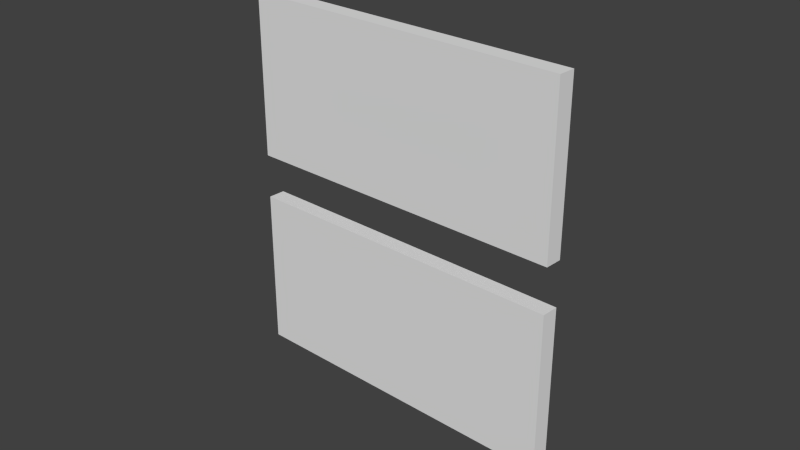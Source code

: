 # Source: longLandscape.blend  (saved by Blender 2.73.0; exported with 4.5.12 LTS)
import bpy
from mathutils import Matrix  # noqa: F401  (used for matrix-valued properties, if any)

bpy.ops.wm.read_factory_settings(use_empty=True)
scene = bpy.context.scene
scene.name = 'Scene'

# ---- collections
col_collection_1 = bpy.data.collections.new('Collection 1'); scene.collection.children.link(col_collection_1)

# ---- materials (node trees are filled in below, after node groups)
mat_material = bpy.data.materials.new('Material')
mat_material.alpha_threshold = 0.0
mat_material.use_transparent_shadow = False
mat_material.roughness = 0.5
mat_material.line_color = (0.0, 0.0, 0.0, 1.0)
mat_material_001 = bpy.data.materials.new('Material.001')
mat_material_001.alpha_threshold = 0.0
mat_material_001.use_transparent_shadow = False
mat_material_001.roughness = 0.5
mat_material_001.line_color = (0.0, 0.0, 0.0, 1.0)

# ---- material node trees

# ---- world
world_world = bpy.data.worlds.new('World'); scene.world = world_world
world_world.color = (0.05088, 0.05088, 0.05088)
world_world.use_sun_shadow = False
world_world.sun_shadow_jitter_overblur = 0.0
world_world.cycles.sampling_method = 'MANUAL'
world_world.cycles.sample_map_resolution = 256

# ---- meshes
me_cube = bpy.data.meshes.new('Cube')
me_cube.from_pydata([(0.5987, -0.5667, -0.6002), (0.5366, -0.6206, -0.6002), (-0.5522, 0.5655, -0.6002), (-0.4901, 0.6193, -0.6002), (0.5987, -0.5667, 0.1836), (0.5366, -0.6206, 0.1836), (-0.5522, 0.5655, 0.1836), (-0.4901, 0.6193, 0.1836), (0.5332, -0.4867, -0.504), (-0.4237, 0.5384, -0.504), (0.5332, -0.4867, 0.08743), (-0.4237, 0.5384, 0.08743), (0.5143, -0.5014, -0.504), (-0.4426, 0.5237, -0.504), (0.5143, -0.5014, 0.08743), (-0.4426, 0.5237, 0.08743), (0.5987, -0.5667, 0.3998), (0.5366, -0.6206, 0.3998), (-0.5522, 0.5655, 0.3998), (-0.4901, 0.6193, 0.3998), (0.5987, -0.5667, 1.184), (0.5366, -0.6206, 1.184), (-0.5522, 0.5655, 1.184), (-0.4901, 0.6193, 1.184), (0.5332, -0.4867, 0.496), (-0.4237, 0.5384, 0.496), (0.5332, -0.4867, 1.087), (-0.4237, 0.5384, 1.087), (0.5143, -0.5014, 0.496), (-0.4426, 0.5237, 0.496), (0.5143, -0.5014, 1.087), (-0.4426, 0.5237, 1.087)], [], [(0, 1, 2, 3), (4, 7, 6, 5), (0, 4, 5, 1), (1, 5, 6, 2), (2, 6, 7, 3), (7, 4, 10, 11), (11, 10, 14, 15), (3, 7, 11, 9), (4, 0, 8, 10), (0, 3, 9, 8), (14, 12, 13, 15), (9, 11, 15, 13), (10, 8, 12, 14), (8, 9, 13, 12), (16, 17, 18, 19), (20, 23, 22, 21), (16, 20, 21, 17), (17, 21, 22, 18), (18, 22, 23, 19), (23, 20, 26, 27), (27, 26, 30, 31), (19, 23, 27, 25), (20, 16, 24, 26), (16, 19, 25, 24), (30, 28, 29, 31), (25, 27, 31, 29), (26, 24, 28, 30), (24, 25, 29, 28)])
me_cube.polygons.foreach_set('material_index', [0, 0, 0, 0, 0, 0, 0, 0, 0, 0, 0, 0, 0, 0, 1, 1, 1, 1, 1, 1, 1, 1, 1, 1, 1, 1, 1, 1])
_uv = me_cube.uv_layers.new(name='UVMap')
_uv.uv.foreach_set('vector', [0.02071, 0.5089, 0.02071, 0.4671, 0.5543, 0.4653, 0.5543, 0.5071, 0.4415, 0.4999, 0.9751, 0.5017, 0.9751, 0.5435, 0.4415, 0.5417, 0.7838, 0.5014, 0.5238, 0.5014, 0.5238, 0.4596, 0.7838, 0.4596, 0.1729, 0.5402, 0.1729, 0.4434, 0.3717, 0.4434, 0.3717, 0.5402, 0.9893, 0.5343, 0.7292, 0.5343, 0.7292, 0.4925, 0.9893, 0.4925, 0.9751, 0.5017, 0.4415, 0.4999, 0.4758, 0.4681, 0.9406, 0.4697, 0.9406, 0.4697, 0.4758, 0.4681, 0.4766, 0.46, 0.9413, 0.4616, 0.9893, 0.4925, 0.7292, 0.4925, 0.7611, 0.4577, 0.9574, 0.4577, 0.5238, 0.5014, 0.7838, 0.5014, 0.7519, 0.5357, 0.5557, 0.5357, 0.02071, 0.5089, 0.5543, 0.5071, 0.5198, 0.5391, 0.055, 0.5407, 0.005374, 0.4255, 0.005374, 0.007263, 0.9969, 0.007263, 0.9969, 0.4255, 0.9574, 0.4577, 0.7611, 0.4577, 0.7611, 0.4498, 0.9574, 0.4498, 0.5557, 0.5357, 0.7519, 0.5357, 0.7519, 0.5437, 0.5557, 0.5437, 0.055, 0.5407, 0.5198, 0.5391, 0.5206, 0.5472, 0.0558, 0.5488, 0.4071, 0.4986, 0.4071, 0.4568, 0.9407, 0.455, 0.9407, 0.4967, 0.007661, 0.5047, 0.5413, 0.5065, 0.5413, 0.5483, 0.007661, 0.5464, 0.4083, 0.494, 0.1483, 0.494, 0.1483, 0.4522, 0.4083, 0.4522, 0.4295, 0.5378, 0.4295, 0.4561, 0.5975, 0.4561, 0.5975, 0.5378, 0.4317, 0.5441, 0.1717, 0.5441, 0.1717, 0.5023, 0.4317, 0.5023, 0.5413, 0.5065, 0.007661, 0.5047, 0.04196, 0.4728, 0.5067, 0.4744, 0.5067, 0.4744, 0.04196, 0.4728, 0.04274, 0.4647, 0.5075, 0.4664, 0.4317, 0.5023, 0.1717, 0.5023, 0.2036, 0.4676, 0.3998, 0.4676, 0.1483, 0.494, 0.4083, 0.494, 0.3764, 0.5283, 0.1802, 0.5283, 0.4071, 0.4986, 0.9407, 0.4967, 0.9061, 0.5288, 0.4413, 0.5304, 0.002913, 0.9833, 0.002914, 0.5651, 0.9944, 0.5651, 0.9944, 0.9833, 0.3998, 0.4676, 0.2036, 0.4676, 0.2036, 0.4596, 0.3998, 0.4596, 0.1802, 0.5283, 0.3764, 0.5283, 0.3764, 0.5363, 0.1802, 0.5363, 0.4413, 0.5304, 0.9061, 0.5288, 0.9069, 0.5369, 0.4421, 0.5385])
me_cube.materials.append(mat_material)
me_cube.materials.append(mat_material_001)
me_cube.use_remesh_preserve_volume = False
me_cube.use_remesh_preserve_attributes = False
me_cube.use_mirror_vertex_groups = False
me_cube.update()

# ---- objects
ob_cube = bpy.data.objects.new('Cube', me_cube)

# ---- transforms, parenting, visibility, modifiers, constraints
ob_cube.location = (0.0, 0.0, 0.0)
ob_cube.rotation_euler = (0.0, -0.0, 0.7854)
ob_cube.lock_rotations_4d = False
ob_cube.empty_display_type = 'ARROWS'
ob_cube.lineart.crease_threshold = 0.0

# ---- collection membership
col_collection_1.objects.link(ob_cube)

# ---- scene / render settings (as saved in the file)
scene.frame_start = 1; scene.frame_end = 250; scene.frame_set(1)
scene.render.engine = 'BLENDER_EEVEE_NEXT'
scene.render.resolution_percentage = 50
scene.render.dither_intensity = 0.0
scene.cycles.use_denoising = False
scene.cycles.samples = 10
scene.cycles.sampling_pattern = 'TABULATED_SOBOL'
scene.cycles.light_sampling_threshold = 0.0
scene.cycles.use_adaptive_sampling = False
scene.cycles.use_light_tree = False
scene.cycles.blur_glossy = 0.0
scene.cycles.pixel_filter_type = 'GAUSSIAN'
scene.cycles.sample_clamp_indirect = 0.0
scene.view_settings.view_transform = 'Standard'
bpy.context.view_layer.update()

# ---- added for rendering (the .blend has no active camera and no usable light): camera, sun
cam_auto = bpy.data.cameras.new('AutoCamera')
cam_auto.lens = 50.0
cam_auto.sensor_width = 36.0
cam_auto.clip_end = 1000.0
ob_auto_camera = bpy.data.objects.new('AutoCamera', cam_auto)
scene.collection.objects.link(ob_auto_camera)
ob_auto_camera.location = (2.77676, -3.29588, 2.49962)
ob_auto_camera.rotation_euler = (1.09748, -7.21219e-08, 0.694738)
scene.camera = ob_auto_camera
light_auto_sun = bpy.data.lights.new('AutoSun', 'SUN')
light_auto_sun.energy = 3.0
light_auto_sun.angle = 0.0523599
ob_auto_sun = bpy.data.objects.new('AutoSun', light_auto_sun)
scene.collection.objects.link(ob_auto_sun)
ob_auto_sun.rotation_euler = (0.872665, 0.174533, 0.523599)
bpy.context.view_layer.update()
